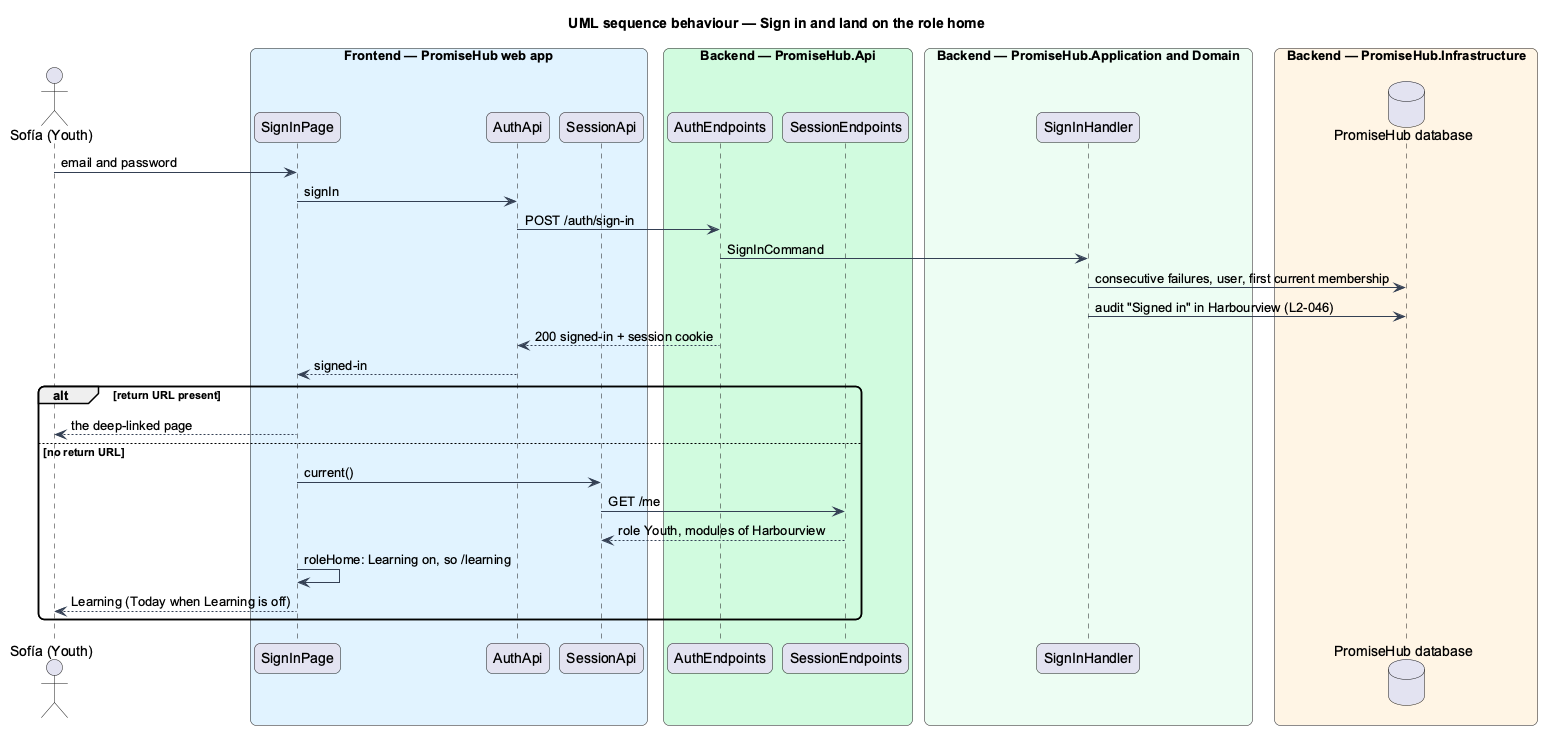

The diagram above was rendered by PlantUML. Its source (embedded in the PNG):
@startuml
title UML sequence behaviour — Sign in and land on the role home
skinparam backgroundColor #FFFFFF
skinparam shadowing false
skinparam roundcorner 12
skinparam defaultFontName Arial
skinparam ArrowColor #344054
actor "Sofía (Youth)" as actor
box "Frontend — PromiseHub web app" #E0F2FE
  participant "SignInPage" as page
  participant "AuthApi" as auth
  participant "SessionApi" as sess
end box
box "Backend — PromiseHub.Api" #D1FADF
  participant "AuthEndpoints" as ep
  participant "SessionEndpoints" as me
end box
box "Backend — PromiseHub.Application and Domain" #ECFDF3
  participant "SignInHandler" as h
end box
box "Backend — PromiseHub.Infrastructure" #FFF4E5
  database "PromiseHub database" as db
end box
actor -> page : email and password
page -> auth : signIn
auth -> ep : POST /auth/sign-in
ep -> h : SignInCommand
h -> db : consecutive failures, user, first current membership
h -> db : audit "Signed in" in Harbourview (L2-046)
ep --> auth : 200 signed-in + session cookie
auth --> page : signed-in
alt return URL present
  page --> actor : the deep-linked page
else no return URL
  page -> sess : current()
  sess -> me : GET /me
  me --> sess : role Youth, modules of Harbourview
  page -> page : roleHome: Learning on, so /learning
  page --> actor : Learning (Today when Learning is off)
end
@enduml